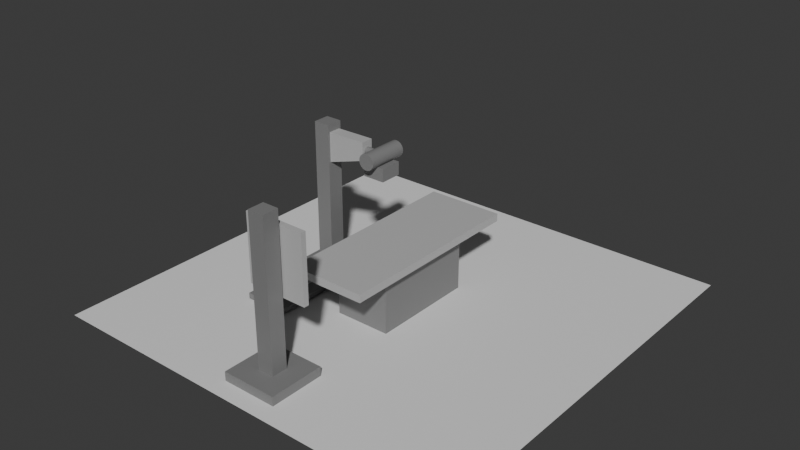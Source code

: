 # Source: xray.blend  (saved by Blender 4.3.34; exported with 4.5.12 LTS)
import bpy
from mathutils import Matrix  # noqa: F401  (used for matrix-valued properties, if any)

bpy.ops.wm.read_factory_settings(use_empty=True)
scene = bpy.context.scene
scene.name = 'Scene'

# ---- collections
col_collection = bpy.data.collections.new('Collection'); scene.collection.children.link(col_collection)

# ---- materials (node trees are filled in below, after node groups)
mat_x = bpy.data.materials.new('Серый')
mat_x_1 = bpy.data.materials.new('Светло серый')
mat_x_1.alpha_threshold = 0.0
mat_x_1.roughness = 0.5
mat_x_1.line_color = (0.0, 0.0, 0.0, 1.0)
mat_white = bpy.data.materials.new('White')

# ---- material node trees
mat_x.use_nodes = True; mat_x.node_tree.nodes.clear()
_N = mat_x.node_tree.nodes; _L = mat_x.node_tree.links
n0 = _N.new('ShaderNodeBsdfPrincipled'); n0.name = 'Principled BSDF'; n0.location = (10, 300)
n0.inputs[0].default_value = (0.2164, 0.2164, 0.2164, 1.0)
n1 = _N.new('ShaderNodeOutputMaterial'); n1.name = 'Material Output'; n1.location = (300, 300)
_L.new(n0.outputs[0], n1.inputs[0])
n1.is_active_output = True
mat_x_1.use_nodes = True; mat_x_1.node_tree.nodes.clear()
_N = mat_x_1.node_tree.nodes; _L = mat_x_1.node_tree.links
n0 = _N.new('ShaderNodeOutputMaterial'); n0.name = 'Material Output'; n0.location = (300, 300)
n1 = _N.new('ShaderNodeBsdfPrincipled'); n1.name = 'Principled BSDF'; n1.location = (10, 300)
n1.inputs[0].default_value = (0.4898, 0.4898, 0.4898, 1.0)
n1.inputs[3].default_value = 1.45
_L.new(n1.outputs[0], n0.inputs[0])
n0.is_active_output = True
mat_white.use_nodes = True; mat_white.node_tree.nodes.clear()
_N = mat_white.node_tree.nodes; _L = mat_white.node_tree.links
n0 = _N.new('ShaderNodeBsdfPrincipled'); n0.name = 'Principled BSDF'; n0.location = (10, 300)
n1 = _N.new('ShaderNodeOutputMaterial'); n1.name = 'Material Output'; n1.location = (300, 300)
_L.new(n0.outputs[0], n1.inputs[0])
n1.is_active_output = True

# ---- world
world_world = bpy.data.worlds.new('World'); scene.world = world_world
world_world.use_nodes = True; world_world.node_tree.nodes.clear()
_N = world_world.node_tree.nodes; _L = world_world.node_tree.links
n0 = _N.new('ShaderNodeOutputWorld'); n0.name = 'World Output'; n0.location = (300, 300)
n1 = _N.new('ShaderNodeBackground'); n1.name = 'Background'; n1.location = (10, 300)
n1.inputs[0].default_value = (0.05088, 0.05088, 0.05088, 1.0)
_L.new(n1.outputs[0], n0.inputs[0])
n0.is_active_output = True
world_world.color = (0.05088, 0.05088, 0.05088)
world_world.sun_shadow_jitter_overblur = 0.0

# ---- meshes
me_cube_002 = bpy.data.meshes.new('Cube.002')
me_cube_002.from_pydata([(-1.0, -1.898, -1.0), (-1.0, -1.898, 1.0), (-1.0, 1.898, -1.0), (-1.0, 1.898, 1.0), (1.0, -1.898, -1.0), (1.0, -1.898, 1.0), (1.0, 1.898, -1.0), (1.0, 1.898, 1.0)], [], [(0, 1, 3, 2), (2, 3, 7, 6), (6, 7, 5, 4), (4, 5, 1, 0), (2, 6, 4, 0), (7, 3, 1, 5)])
_uv = me_cube_002.uv_layers.new(name='UVMap')
_uv.uv.foreach_set('vector', [0.375, 0.0, 0.625, 0.0, 0.625, 0.25, 0.375, 0.25, 0.375, 0.25, 0.625, 0.25, 0.625, 0.5, 0.375, 0.5, 0.375, 0.5, 0.625, 0.5, 0.625, 0.75, 0.375, 0.75, 0.375, 0.75, 0.625, 0.75, 0.625, 1.0, 0.375, 1.0, 0.125, 0.5, 0.375, 0.5, 0.375, 0.75, 0.125, 0.75, 0.625, 0.5, 0.875, 0.5, 0.875, 0.75, 0.625, 0.75])
me_cube_002.materials.append(mat_x)
me_cube_002.update()
me_cube_003 = bpy.data.meshes.new('Cube.003')
me_cube_003.from_pydata([(-1.374, -3.512, -0.1411), (-1.374, -3.512, 0.1411), (-1.374, 3.512, -0.1411), (-1.374, 3.512, 0.1411), (1.374, -3.512, -0.1411), (1.374, -3.512, 0.1411), (1.374, 3.512, -0.1411), (1.374, 3.512, 0.1411)], [], [(0, 1, 3, 2), (2, 3, 7, 6), (6, 7, 5, 4), (4, 5, 1, 0), (2, 6, 4, 0), (7, 3, 1, 5)])
_uv = me_cube_003.uv_layers.new(name='UVMap')
_uv.uv.foreach_set('vector', [0.375, 0.0, 0.625, 0.0, 0.625, 0.25, 0.375, 0.25, 0.375, 0.25, 0.625, 0.25, 0.625, 0.5, 0.375, 0.5, 0.375, 0.5, 0.625, 0.5, 0.625, 0.75, 0.375, 0.75, 0.375, 0.75, 0.625, 0.75, 0.625, 1.0, 0.375, 1.0, 0.125, 0.5, 0.375, 0.5, 0.375, 0.75, 0.125, 0.75, 0.625, 0.5, 0.875, 0.5, 0.875, 0.75, 0.625, 0.75])
me_cube_003.materials.append(mat_x_1)
me_cube_003.update()
me_cube_004 = bpy.data.meshes.new('Cube.004')
me_cube_004.from_pydata([(-1.0, -1.0, -0.1705), (-1.0, -1.0, 0.1705), (-1.0, 1.0, -0.1705), (-1.0, 1.0, 0.1705), (1.0, -1.0, -0.1705), (1.0, -1.0, 0.1705), (1.0, 1.0, -0.1705), (1.0, 1.0, 0.1705)], [], [(0, 1, 3, 2), (2, 3, 7, 6), (6, 7, 5, 4), (4, 5, 1, 0), (2, 6, 4, 0), (7, 3, 1, 5)])
_uv = me_cube_004.uv_layers.new(name='UVMap')
_uv.uv.foreach_set('vector', [0.375, 0.0, 0.625, 0.0, 0.625, 0.25, 0.375, 0.25, 0.375, 0.25, 0.625, 0.25, 0.625, 0.5, 0.375, 0.5, 0.375, 0.5, 0.625, 0.5, 0.625, 0.75, 0.375, 0.75, 0.375, 0.75, 0.625, 0.75, 0.625, 1.0, 0.375, 1.0, 0.125, 0.5, 0.375, 0.5, 0.375, 0.75, 0.125, 0.75, 0.625, 0.5, 0.875, 0.5, 0.875, 0.75, 0.625, 0.75])
me_cube_004.materials.append(mat_x)
me_cube_004.update()
me_plane = bpy.data.meshes.new('Plane')
me_plane.from_pydata([(-7.543, -7.543, 0.0), (7.543, -7.543, 0.0), (-7.543, 7.543, 0.0), (7.543, 7.543, 0.0)], [], [(0, 1, 3, 2)])
_uv = me_plane.uv_layers.new(name='UVMap')
_uv.uv.foreach_set('vector', [0.0, 0.0, 1.0, 0.0, 1.0, 1.0, 0.0, 1.0])
me_plane.materials.append(mat_white)
me_plane.update()
me_cube_006 = bpy.data.meshes.new('Cube.006')
me_cube_006.from_pydata([(0.2928, 0.2928, 2.666), (0.2928, 0.2928, -2.666), (0.2928, -0.2928, 2.666), (0.2928, -0.2928, -2.666), (-0.2928, 0.2928, 2.666), (-0.2928, 0.2928, -2.666), (-0.2928, -0.2928, 2.666), (-0.2928, -0.2928, -2.666)], [], [(0, 1, 3, 2), (2, 3, 7, 6), (6, 7, 5, 4), (4, 5, 1, 0), (2, 6, 4, 0), (7, 3, 1, 5)])
_uv = me_cube_006.uv_layers.new(name='UVMap')
_uv.uv.foreach_set('vector', [0.375, 0.0, 0.625, 0.0, 0.625, 0.25, 0.375, 0.25, 0.375, 0.25, 0.625, 0.25, 0.625, 0.5, 0.375, 0.5, 0.375, 0.5, 0.625, 0.5, 0.625, 0.75, 0.375, 0.75, 0.375, 0.75, 0.625, 0.75, 0.625, 1.0, 0.375, 1.0, 0.125, 0.5, 0.375, 0.5, 0.375, 0.75, 0.125, 0.75, 0.625, 0.5, 0.875, 0.5, 0.875, 0.75, 0.625, 0.75])
me_cube_006.materials.append(mat_x)
me_cube_006.update()
me_cube_007 = bpy.data.meshes.new('Cube.007')
me_cube_007.from_pydata([(0.2928, 0.2212, 0.535), (0.2928, 0.2212, -0.535), (0.2928, -0.2212, 0.535), (0.2928, -0.2212, -0.535), (-1.177, 0.2212, 0.55), (-1.177, 0.2212, -0.0818), (-1.177, -0.2212, 0.55), (-1.177, -0.2212, -0.0818)], [], [(0, 1, 3, 2), (2, 3, 7, 6), (6, 7, 5, 4), (4, 5, 1, 0), (2, 6, 4, 0), (7, 3, 1, 5)])
_uv = me_cube_007.uv_layers.new(name='UVMap')
_uv.uv.foreach_set('vector', [0.375, 0.0, 0.625, 0.0, 0.625, 0.25, 0.375, 0.25, 0.375, 0.25, 0.625, 0.25, 0.625, 0.5, 0.375, 0.5, 0.375, 0.5, 0.625, 0.5, 0.625, 0.75, 0.375, 0.75, 0.375, 0.75, 0.625, 0.75, 0.625, 1.0, 0.375, 1.0, 0.125, 0.5, 0.375, 0.5, 0.375, 0.75, 0.125, 0.75, 0.625, 0.5, 0.875, 0.5, 0.875, 0.75, 0.625, 0.75])
me_cube_007.materials.append(mat_x_1)
me_cube_007.update()
me_cube_009 = bpy.data.meshes.new('Cube.009')
me_cube_009.from_pydata([(0.3905, 0.3905, 0.2313), (0.3905, 0.3905, -0.2313), (0.3905, -0.3905, 0.2313), (0.3905, -0.3905, -0.2313), (-0.3905, 0.3905, 0.2313), (-0.3905, 0.3905, -0.2313), (-0.3905, -0.3905, 0.2313), (-0.3905, -0.3905, -0.2313)], [], [(0, 1, 3, 2), (2, 3, 7, 6), (6, 7, 5, 4), (4, 5, 1, 0), (2, 6, 4, 0), (7, 3, 1, 5)])
_uv = me_cube_009.uv_layers.new(name='UVMap')
_uv.uv.foreach_set('vector', [0.375, 0.0, 0.625, 0.0, 0.625, 0.25, 0.375, 0.25, 0.375, 0.25, 0.625, 0.25, 0.625, 0.5, 0.375, 0.5, 0.375, 0.5, 0.625, 0.5, 0.625, 0.75, 0.375, 0.75, 0.375, 0.75, 0.625, 0.75, 0.625, 1.0, 0.375, 1.0, 0.125, 0.5, 0.375, 0.5, 0.375, 0.75, 0.125, 0.75, 0.625, 0.5, 0.875, 0.5, 0.875, 0.75, 0.625, 0.75])
me_cube_009.materials.append(mat_x)
me_cube_009.update()
me_cylinder = bpy.data.meshes.new('Cylinder')
me_cylinder.from_pydata([(0.0, 0.2836, -0.7348), (0.0, 0.2836, 0.7348), (0.05534, 0.2782, -0.7348), (0.05534, 0.2782, 0.7348), (0.1085, 0.2621, -0.7348), (0.1085, 0.2621, 0.7348), (0.1576, 0.2358, -0.7348), (0.1576, 0.2358, 0.7348), (0.2006, 0.2006, -0.7348), (0.2006, 0.2006, 0.7348), (0.2358, 0.1576, -0.7348), (0.2358, 0.1576, 0.7348), (0.2621, 0.1085, -0.7348), (0.2621, 0.1085, 0.7348), (0.2782, 0.05534, -0.7348), (0.2782, 0.05534, 0.7348), (0.2836, 0.0, -0.7348), (0.2836, 0.0, 0.7348), (0.2782, -0.05534, -0.7348), (0.2782, -0.05534, 0.7348), (0.2621, -0.1085, -0.7348), (0.2621, -0.1085, 0.7348), (0.2358, -0.1576, -0.7348), (0.2358, -0.1576, 0.7348), (0.2006, -0.2006, -0.7348), (0.2006, -0.2006, 0.7348), (0.1576, -0.2358, -0.7348), (0.1576, -0.2358, 0.7348), (0.1085, -0.2621, -0.7348), (0.1085, -0.2621, 0.7348), (0.05534, -0.2782, -0.7348), (0.05534, -0.2782, 0.7348), (0.0, -0.2836, -0.7348), (0.0, -0.2836, 0.7348), (-0.05534, -0.2782, -0.7348), (-0.05534, -0.2782, 0.7348), (-0.1085, -0.2621, -0.7348), (-0.1085, -0.2621, 0.7348), (-0.1576, -0.2358, -0.7348), (-0.1576, -0.2358, 0.7348), (-0.2006, -0.2006, -0.7348), (-0.2006, -0.2006, 0.7348), (-0.2358, -0.1576, -0.7348), (-0.2358, -0.1576, 0.7348), (-0.2621, -0.1085, -0.7348), (-0.2621, -0.1085, 0.7348), (-0.2782, -0.05534, -0.7348), (-0.2782, -0.05534, 0.7348), (-0.2836, 0.0, -0.7348), (-0.2836, 0.0, 0.7348), (-0.2782, 0.05534, -0.7348), (-0.2782, 0.05534, 0.7348), (-0.2621, 0.1085, -0.7348), (-0.2621, 0.1085, 0.7348), (-0.2358, 0.1576, -0.7348), (-0.2358, 0.1576, 0.7348), (-0.2006, 0.2006, -0.7348), (-0.2006, 0.2006, 0.7348), (-0.1576, 0.2358, -0.7348), (-0.1576, 0.2358, 0.7348), (-0.1085, 0.2621, -0.7348), (-0.1085, 0.2621, 0.7348), (-0.05534, 0.2782, -0.7348), (-0.05534, 0.2782, 0.7348)], [], [(0, 1, 3, 2), (2, 3, 5, 4), (4, 5, 7, 6), (6, 7, 9, 8), (8, 9, 11, 10), (10, 11, 13, 12), (12, 13, 15, 14), (14, 15, 17, 16), (16, 17, 19, 18), (18, 19, 21, 20), (20, 21, 23, 22), (22, 23, 25, 24), (24, 25, 27, 26), (26, 27, 29, 28), (28, 29, 31, 30), (30, 31, 33, 32), (32, 33, 35, 34), (34, 35, 37, 36), (36, 37, 39, 38), (38, 39, 41, 40), (40, 41, 43, 42), (42, 43, 45, 44), (44, 45, 47, 46), (46, 47, 49, 48), (48, 49, 51, 50), (50, 51, 53, 52), (52, 53, 55, 54), (54, 55, 57, 56), (56, 57, 59, 58), (58, 59, 61, 60), (3, 1, 63, 61, 59, 57, 55, 53, 51, 49, 47, 45, 43, 41, 39, 37, 35, 33, 31, 29, 27, 25, 23, 21, 19, 17, 15, 13, 11, 9, 7, 5), (60, 61, 63, 62), (62, 63, 1, 0), (0, 2, 4, 6, 8, 10, 12, 14, 16, 18, 20, 22, 24, 26, 28, 30, 32, 34, 36, 38, 40, 42, 44, 46, 48, 50, 52, 54, 56, 58, 60, 62)])
_uv = me_cylinder.uv_layers.new(name='UVMap')
_uv.uv.foreach_set('vector', [1.0, 0.5, 1.0, 1.0, 0.9688, 1.0, 0.9688, 0.5, 0.9688, 0.5, 0.9688, 1.0, 0.9375, 1.0, 0.9375, 0.5, 0.9375, 0.5, 0.9375, 1.0, 0.9062, 1.0, 0.9062, 0.5, 0.9062, 0.5, 0.9062, 1.0, 0.875, 1.0, 0.875, 0.5, 0.875, 0.5, 0.875, 1.0, 0.8438, 1.0, 0.8438, 0.5, 0.8438, 0.5, 0.8438, 1.0, 0.8125, 1.0, 0.8125, 0.5, 0.8125, 0.5, 0.8125, 1.0, 0.7812, 1.0, 0.7812, 0.5, 0.7812, 0.5, 0.7812, 1.0, 0.75, 1.0, 0.75, 0.5, 0.75, 0.5, 0.75, 1.0, 0.7188, 1.0, 0.7188, 0.5, 0.7188, 0.5, 0.7188, 1.0, 0.6875, 1.0, 0.6875, 0.5, 0.6875, 0.5, 0.6875, 1.0, 0.6562, 1.0, 0.6562, 0.5, 0.6562, 0.5, 0.6562, 1.0, 0.625, 1.0, 0.625, 0.5, 0.625, 0.5, 0.625, 1.0, 0.5938, 1.0, 0.5938, 0.5, 0.5938, 0.5, 0.5938, 1.0, 0.5625, 1.0, 0.5625, 0.5, 0.5625, 0.5, 0.5625, 1.0, 0.5312, 1.0, 0.5312, 0.5, 0.5312, 0.5, 0.5312, 1.0, 0.5, 1.0, 0.5, 0.5, 0.5, 0.5, 0.5, 1.0, 0.4688, 1.0, 0.4688, 0.5, 0.4688, 0.5, 0.4688, 1.0, 0.4375, 1.0, 0.4375, 0.5, 0.4375, 0.5, 0.4375, 1.0, 0.4062, 1.0, 0.4062, 0.5, 0.4062, 0.5, 0.4062, 1.0, 0.375, 1.0, 0.375, 0.5, 0.375, 0.5, 0.375, 1.0, 0.3438, 1.0, 0.3438, 0.5, 0.3438, 0.5, 0.3438, 1.0, 0.3125, 1.0, 0.3125, 0.5, 0.3125, 0.5, 0.3125, 1.0, 0.2812, 1.0, 0.2812, 0.5, 0.2812, 0.5, 0.2812, 1.0, 0.25, 1.0, 0.25, 0.5, 0.25, 0.5, 0.25, 1.0, 0.2188, 1.0, 0.2188, 0.5, 0.2188, 0.5, 0.2188, 1.0, 0.1875, 1.0, 0.1875, 0.5, 0.1875, 0.5, 0.1875, 1.0, 0.1562, 1.0, 0.1562, 0.5, 0.1562, 0.5, 0.1562, 1.0, 0.125, 1.0, 0.125, 0.5, 0.125, 0.5, 0.125, 1.0, 0.09375, 1.0, 0.09375, 0.5, 0.09375, 0.5, 0.09375, 1.0, 0.0625, 1.0, 0.0625, 0.5, 0.2968, 0.4854, 0.25, 0.49, 0.2032, 0.4854, 0.1582, 0.4717, 0.1167, 0.4496, 0.08029, 0.4197, 0.05045, 0.3833, 0.02827, 0.3418, 0.01461, 0.2968, 0.01, 0.25, 0.01461, 0.2032, 0.02827, 0.1582, 0.05045, 0.1167, 0.08029, 0.08029, 0.1167, 0.05045, 0.1582, 0.02827, 0.2032, 0.01461, 0.25, 0.01, 0.2968, 0.01461, 0.3418, 0.02827, 0.3833, 0.05045, 0.4197, 0.08029, 0.4496, 0.1167, 0.4717, 0.1582, 0.4854, 0.2032, 0.49, 0.25, 0.4854, 0.2968, 0.4717, 0.3418, 0.4496, 0.3833, 0.4197, 0.4197, 0.3833, 0.4496, 0.3418, 0.4717, 0.0625, 0.5, 0.0625, 1.0, 0.03125, 1.0, 0.03125, 0.5, 0.03125, 0.5, 0.03125, 1.0, 0.0, 1.0, 0.0, 0.5, 0.75, 0.49, 0.7968, 0.4854, 0.8418, 0.4717, 0.8833, 0.4496, 0.9197, 0.4197, 0.9496, 0.3833, 0.9717, 0.3418, 0.9854, 0.2968, 0.99, 0.25, 0.9854, 0.2032, 0.9717, 0.1582, 0.9496, 0.1167, 0.9197, 0.08029, 0.8833, 0.05045, 0.8418, 0.02827, 0.7968, 0.01461, 0.75, 0.01, 0.7032, 0.01461, 0.6582, 0.02827, 0.6167, 0.05045, 0.5803, 0.08029, 0.5504, 0.1167, 0.5283, 0.1582, 0.5146, 0.2032, 0.51, 0.25, 0.5146, 0.2968, 0.5283, 0.3418, 0.5504, 0.3833, 0.5803, 0.4197, 0.6167, 0.4496, 0.6582, 0.4717, 0.7032, 0.4854])
me_cylinder.materials.append(mat_x)
me_cylinder.update()
me_cube_011 = bpy.data.meshes.new('Cube.011')
me_cube_011.from_pydata([(-1.0, -1.0, -0.1705), (-1.0, -1.0, 0.1705), (-1.0, 1.0, -0.1705), (-1.0, 1.0, 0.1705), (1.0, -1.0, -0.1705), (1.0, -1.0, 0.1705), (1.0, 1.0, -0.1705), (1.0, 1.0, 0.1705)], [], [(0, 1, 3, 2), (2, 3, 7, 6), (6, 7, 5, 4), (4, 5, 1, 0), (2, 6, 4, 0), (7, 3, 1, 5)])
_uv = me_cube_011.uv_layers.new(name='UVMap')
_uv.uv.foreach_set('vector', [0.375, 0.0, 0.625, 0.0, 0.625, 0.25, 0.375, 0.25, 0.375, 0.25, 0.625, 0.25, 0.625, 0.5, 0.375, 0.5, 0.375, 0.5, 0.625, 0.5, 0.625, 0.75, 0.375, 0.75, 0.375, 0.75, 0.625, 0.75, 0.625, 1.0, 0.375, 1.0, 0.125, 0.5, 0.375, 0.5, 0.375, 0.75, 0.125, 0.75, 0.625, 0.5, 0.875, 0.5, 0.875, 0.75, 0.625, 0.75])
me_cube_011.materials.append(mat_x)
me_cube_011.update()
me_cube_012 = bpy.data.meshes.new('Cube.012')
me_cube_012.from_pydata([(-0.2928, -0.2928, 2.666), (-0.2928, -0.2928, -2.666), (-0.2928, 0.2928, 2.666), (-0.2928, 0.2928, -2.666), (0.2928, -0.2928, 2.666), (0.2928, -0.2928, -2.666), (0.2928, 0.2928, 2.666), (0.2928, 0.2928, -2.666)], [], [(0, 1, 3, 2), (2, 3, 7, 6), (6, 7, 5, 4), (4, 5, 1, 0), (2, 6, 4, 0), (7, 3, 1, 5)])
_uv = me_cube_012.uv_layers.new(name='UVMap')
_uv.uv.foreach_set('vector', [0.375, 0.0, 0.625, 0.0, 0.625, 0.25, 0.375, 0.25, 0.375, 0.25, 0.625, 0.25, 0.625, 0.5, 0.375, 0.5, 0.375, 0.5, 0.625, 0.5, 0.625, 0.75, 0.375, 0.75, 0.375, 0.75, 0.625, 0.75, 0.625, 1.0, 0.375, 1.0, 0.125, 0.5, 0.375, 0.5, 0.375, 0.75, 0.125, 0.75, 0.625, 0.5, 0.875, 0.5, 0.875, 0.75, 0.625, 0.75])
me_cube_012.materials.append(mat_x)
me_cube_012.update()
me_cube_013 = bpy.data.meshes.new('Cube.013')
me_cube_013.from_pydata([(-1.091, -0.09131, 1.19), (-1.091, -0.09131, -1.19), (-1.091, 0.09131, 1.19), (-1.091, 0.09131, -1.19), (1.091, -0.09131, 1.19), (1.091, -0.09131, -1.19), (1.091, 0.09131, 1.19), (1.091, 0.09131, -1.19)], [], [(0, 1, 3, 2), (2, 3, 7, 6), (6, 7, 5, 4), (4, 5, 1, 0), (2, 6, 4, 0), (7, 3, 1, 5)])
_uv = me_cube_013.uv_layers.new(name='UVMap')
_uv.uv.foreach_set('vector', [0.375, 0.0, 0.625, 0.0, 0.625, 0.25, 0.375, 0.25, 0.375, 0.25, 0.625, 0.25, 0.625, 0.5, 0.375, 0.5, 0.375, 0.5, 0.625, 0.5, 0.625, 0.75, 0.375, 0.75, 0.375, 0.75, 0.625, 0.75, 0.625, 1.0, 0.375, 1.0, 0.125, 0.5, 0.375, 0.5, 0.375, 0.75, 0.125, 0.75, 0.625, 0.5, 0.875, 0.5, 0.875, 0.75, 0.625, 0.75])
me_cube_013.materials.append(mat_x_1)
me_cube_013.update()
me_cylinder_001 = bpy.data.meshes.new('Cylinder.001')
me_cylinder_001.from_pydata([(0.0, 0.1334, -1.228), (0.0, 0.1334, 1.228), (0.02603, 0.1308, -1.228), (0.02603, 0.1308, 1.228), (0.05105, 0.1232, -1.228), (0.05105, 0.1232, 1.228), (0.07411, 0.1109, -1.228), (0.07411, 0.1109, 1.228), (0.09433, 0.09433, -1.228), (0.09433, 0.09433, 1.228), (0.1109, 0.07411, -1.228), (0.1109, 0.07411, 1.228), (0.1232, 0.05105, -1.228), (0.1232, 0.05105, 1.228), (0.1308, 0.02602, -1.228), (0.1308, 0.02602, 1.228), (0.1334, 0.0, -1.228), (0.1334, 0.0, 1.228), (0.1308, -0.02602, -1.228), (0.1308, -0.02602, 1.228), (0.1232, -0.05105, -1.228), (0.1232, -0.05105, 1.228), (0.1109, -0.07411, -1.228), (0.1109, -0.07411, 1.228), (0.09433, -0.09433, -1.228), (0.09433, -0.09433, 1.228), (0.07411, -0.1109, -1.228), (0.07411, -0.1109, 1.228), (0.05105, -0.1232, -1.228), (0.05105, -0.1232, 1.228), (0.02603, -0.1308, -1.228), (0.02603, -0.1308, 1.228), (0.0, -0.1334, -1.228), (0.0, -0.1334, 1.228), (-0.02603, -0.1308, -1.228), (-0.02603, -0.1308, 1.228), (-0.05105, -0.1232, -1.228), (-0.05105, -0.1232, 1.228), (-0.07411, -0.1109, -1.228), (-0.07411, -0.1109, 1.228), (-0.09433, -0.09433, -1.228), (-0.09433, -0.09433, 1.228), (-0.1109, -0.07411, -1.228), (-0.1109, -0.07411, 1.228), (-0.1232, -0.05105, -1.228), (-0.1232, -0.05105, 1.228), (-0.1308, -0.02602, -1.228), (-0.1308, -0.02602, 1.228), (-0.1334, 0.0, -1.228), (-0.1334, 0.0, 1.228), (-0.1308, 0.02602, -1.228), (-0.1308, 0.02602, 1.228), (-0.1232, 0.05105, -1.228), (-0.1232, 0.05105, 1.228), (-0.1109, 0.07411, -1.228), (-0.1109, 0.07411, 1.228), (-0.09433, 0.09433, -1.228), (-0.09433, 0.09433, 1.228), (-0.07411, 0.1109, -1.228), (-0.07411, 0.1109, 1.228), (-0.05105, 0.1232, -1.228), (-0.05105, 0.1232, 1.228), (-0.02603, 0.1308, -1.228), (-0.02603, 0.1308, 1.228)], [], [(0, 1, 3, 2), (2, 3, 5, 4), (4, 5, 7, 6), (6, 7, 9, 8), (8, 9, 11, 10), (10, 11, 13, 12), (12, 13, 15, 14), (14, 15, 17, 16), (16, 17, 19, 18), (18, 19, 21, 20), (20, 21, 23, 22), (22, 23, 25, 24), (24, 25, 27, 26), (26, 27, 29, 28), (28, 29, 31, 30), (30, 31, 33, 32), (32, 33, 35, 34), (34, 35, 37, 36), (36, 37, 39, 38), (38, 39, 41, 40), (40, 41, 43, 42), (42, 43, 45, 44), (44, 45, 47, 46), (46, 47, 49, 48), (48, 49, 51, 50), (50, 51, 53, 52), (52, 53, 55, 54), (54, 55, 57, 56), (56, 57, 59, 58), (58, 59, 61, 60), (3, 1, 63, 61, 59, 57, 55, 53, 51, 49, 47, 45, 43, 41, 39, 37, 35, 33, 31, 29, 27, 25, 23, 21, 19, 17, 15, 13, 11, 9, 7, 5), (60, 61, 63, 62), (62, 63, 1, 0), (0, 2, 4, 6, 8, 10, 12, 14, 16, 18, 20, 22, 24, 26, 28, 30, 32, 34, 36, 38, 40, 42, 44, 46, 48, 50, 52, 54, 56, 58, 60, 62)])
_uv = me_cylinder_001.uv_layers.new(name='UVMap')
_uv.uv.foreach_set('vector', [1.0, 0.5, 1.0, 1.0, 0.9688, 1.0, 0.9688, 0.5, 0.9688, 0.5, 0.9688, 1.0, 0.9375, 1.0, 0.9375, 0.5, 0.9375, 0.5, 0.9375, 1.0, 0.9062, 1.0, 0.9062, 0.5, 0.9062, 0.5, 0.9062, 1.0, 0.875, 1.0, 0.875, 0.5, 0.875, 0.5, 0.875, 1.0, 0.8438, 1.0, 0.8438, 0.5, 0.8438, 0.5, 0.8438, 1.0, 0.8125, 1.0, 0.8125, 0.5, 0.8125, 0.5, 0.8125, 1.0, 0.7812, 1.0, 0.7812, 0.5, 0.7812, 0.5, 0.7812, 1.0, 0.75, 1.0, 0.75, 0.5, 0.75, 0.5, 0.75, 1.0, 0.7188, 1.0, 0.7188, 0.5, 0.7188, 0.5, 0.7188, 1.0, 0.6875, 1.0, 0.6875, 0.5, 0.6875, 0.5, 0.6875, 1.0, 0.6562, 1.0, 0.6562, 0.5, 0.6562, 0.5, 0.6562, 1.0, 0.625, 1.0, 0.625, 0.5, 0.625, 0.5, 0.625, 1.0, 0.5938, 1.0, 0.5938, 0.5, 0.5938, 0.5, 0.5938, 1.0, 0.5625, 1.0, 0.5625, 0.5, 0.5625, 0.5, 0.5625, 1.0, 0.5312, 1.0, 0.5312, 0.5, 0.5312, 0.5, 0.5312, 1.0, 0.5, 1.0, 0.5, 0.5, 0.5, 0.5, 0.5, 1.0, 0.4688, 1.0, 0.4688, 0.5, 0.4688, 0.5, 0.4688, 1.0, 0.4375, 1.0, 0.4375, 0.5, 0.4375, 0.5, 0.4375, 1.0, 0.4062, 1.0, 0.4062, 0.5, 0.4062, 0.5, 0.4062, 1.0, 0.375, 1.0, 0.375, 0.5, 0.375, 0.5, 0.375, 1.0, 0.3438, 1.0, 0.3438, 0.5, 0.3438, 0.5, 0.3438, 1.0, 0.3125, 1.0, 0.3125, 0.5, 0.3125, 0.5, 0.3125, 1.0, 0.2812, 1.0, 0.2812, 0.5, 0.2812, 0.5, 0.2812, 1.0, 0.25, 1.0, 0.25, 0.5, 0.25, 0.5, 0.25, 1.0, 0.2188, 1.0, 0.2188, 0.5, 0.2188, 0.5, 0.2188, 1.0, 0.1875, 1.0, 0.1875, 0.5, 0.1875, 0.5, 0.1875, 1.0, 0.1562, 1.0, 0.1562, 0.5, 0.1562, 0.5, 0.1562, 1.0, 0.125, 1.0, 0.125, 0.5, 0.125, 0.5, 0.125, 1.0, 0.09375, 1.0, 0.09375, 0.5, 0.09375, 0.5, 0.09375, 1.0, 0.0625, 1.0, 0.0625, 0.5, 0.2968, 0.4854, 0.25, 0.49, 0.2032, 0.4854, 0.1582, 0.4717, 0.1167, 0.4496, 0.08029, 0.4197, 0.05045, 0.3833, 0.02827, 0.3418, 0.01461, 0.2968, 0.01, 0.25, 0.01461, 0.2032, 0.02827, 0.1582, 0.05045, 0.1167, 0.08029, 0.08029, 0.1167, 0.05045, 0.1582, 0.02827, 0.2032, 0.01461, 0.25, 0.01, 0.2968, 0.01461, 0.3418, 0.02827, 0.3833, 0.05045, 0.4197, 0.08029, 0.4496, 0.1167, 0.4717, 0.1582, 0.4854, 0.2032, 0.49, 0.25, 0.4854, 0.2968, 0.4717, 0.3418, 0.4496, 0.3833, 0.4197, 0.4197, 0.3833, 0.4496, 0.3418, 0.4717, 0.0625, 0.5, 0.0625, 1.0, 0.03125, 1.0, 0.03125, 0.5, 0.03125, 0.5, 0.03125, 1.0, 0.0, 1.0, 0.0, 0.5, 0.75, 0.49, 0.7968, 0.4854, 0.8418, 0.4717, 0.8833, 0.4496, 0.9197, 0.4197, 0.9496, 0.3833, 0.9717, 0.3418, 0.9854, 0.2968, 0.99, 0.25, 0.9854, 0.2032, 0.9717, 0.1582, 0.9496, 0.1167, 0.9197, 0.08029, 0.8833, 0.05045, 0.8418, 0.02827, 0.7968, 0.01461, 0.75, 0.01, 0.7032, 0.01461, 0.6582, 0.02827, 0.6167, 0.05045, 0.5803, 0.08029, 0.5504, 0.1167, 0.5283, 0.1582, 0.5146, 0.2032, 0.51, 0.25, 0.5146, 0.2968, 0.5283, 0.3418, 0.5504, 0.3833, 0.5803, 0.4197, 0.6167, 0.4496, 0.6582, 0.4717, 0.7032, 0.4854])
me_cylinder_001.materials.append(mat_x)
me_cylinder_001.update()
me_cube_005 = bpy.data.meshes.new('Cube.005')
me_cube_005.from_pydata([(-0.25, -3.2, -0.1), (-0.25, -3.2, 0.1), (-0.25, 3.2, -0.1), (-0.25, 3.2, 0.1), (0.25, -3.2, -0.1), (0.25, -3.2, 0.1), (0.25, 3.2, -0.1), (0.25, 3.2, 0.1)], [], [(0, 1, 3, 2), (2, 3, 7, 6), (6, 7, 5, 4), (4, 5, 1, 0), (2, 6, 4, 0), (7, 3, 1, 5)])
_uv = me_cube_005.uv_layers.new(name='UVMap')
_uv.uv.foreach_set('vector', [0.375, 0.0, 0.625, 0.0, 0.625, 0.25, 0.375, 0.25, 0.375, 0.25, 0.625, 0.25, 0.625, 0.5, 0.375, 0.5, 0.375, 0.5, 0.625, 0.5, 0.625, 0.75, 0.375, 0.75, 0.375, 0.75, 0.625, 0.75, 0.625, 1.0, 0.375, 1.0, 0.125, 0.5, 0.375, 0.5, 0.375, 0.75, 0.125, 0.75, 0.625, 0.5, 0.875, 0.5, 0.875, 0.75, 0.625, 0.75])
me_cube_005.materials.append(mat_x)
me_cube_005.update()
me_cube_008 = bpy.data.meshes.new('Cube.008')
me_cube_008.from_pydata([(-0.25, -3.2, -0.1), (-0.25, -3.2, 0.1), (-0.25, 3.2, -0.1), (-0.25, 3.2, 0.1), (0.25, -3.2, -0.1), (0.25, -3.2, 0.1), (0.25, 3.2, -0.1), (0.25, 3.2, 0.1)], [], [(0, 1, 3, 2), (2, 3, 7, 6), (6, 7, 5, 4), (4, 5, 1, 0), (2, 6, 4, 0), (7, 3, 1, 5)])
_uv = me_cube_008.uv_layers.new(name='UVMap')
_uv.uv.foreach_set('vector', [0.375, 0.0, 0.625, 0.0, 0.625, 0.25, 0.375, 0.25, 0.375, 0.25, 0.625, 0.25, 0.625, 0.5, 0.375, 0.5, 0.375, 0.5, 0.625, 0.5, 0.625, 0.75, 0.375, 0.75, 0.375, 0.75, 0.625, 0.75, 0.625, 1.0, 0.375, 1.0, 0.125, 0.5, 0.375, 0.5, 0.375, 0.75, 0.125, 0.75, 0.625, 0.5, 0.875, 0.5, 0.875, 0.75, 0.625, 0.75])
me_cube_008.materials.append(mat_x)
me_cube_008.update()

# ---- objects
ob_x = bpy.data.objects.new('Подстолье', me_cube_002)
ob_x_1 = bpy.data.objects.new('Стол', me_cube_003)
ob_x_2 = bpy.data.objects.new('Основание Рентгена', me_cube_004)
ob_plane = bpy.data.objects.new('Plane', me_plane)
ob_x_3 = bpy.data.objects.new('Вертикальная направляющая', me_cube_006)
ob_x_4 = bpy.data.objects.new('Вертикальная каретка', me_cube_007)
ob_x_5 = bpy.data.objects.new('Сканер', me_cube_009)
ob_2 = bpy.data.objects.new('Горизонтальная ось 2', me_cylinder)
ob_cube_008 = bpy.data.objects.new('Cube.008', me_cube_011)
ob_cube_009 = bpy.data.objects.new('Cube.009', me_cube_012)
ob_x_6 = bpy.data.objects.new('Вертикальная поверхность', me_cube_013)
ob_1 = bpy.data.objects.new('Горизонтальная ось 1', me_cylinder_001)
ob_2_1 = bpy.data.objects.new('Рельса2', me_cube_005)
ob_1_1 = bpy.data.objects.new('Рельса1', me_cube_008)

# ---- transforms, parenting, visibility, modifiers, constraints
ob_x.location = (0.0, 0.0, 0.9889)
ob_x_1.location = (0.0, 0.0, 2.17)
ob_x_2.location = (-3.077, 0.0, 0.16)
ob_plane.location = (0.0, 0.0, 0.0)
ob_x_3.parent = ob_x_2
ob_x_3.matrix_parent_inverse = Matrix(((1.0, -0.0, 0.0, 3.077), (-0.0, 1.0, -0.0, 0.0), (0.0, 0.0, 1.0, -0.16), (-0.0, 0.0, -0.0, 1.0)))
ob_x_3.location = (-3.077, 0.0, 2.964)
ob_x_3.rotation_euler = (0.0, 0.0, -3.142)
ob_x_4.parent = ob_x_3
ob_x_4.matrix_parent_inverse = Matrix(((-1.0, 8.742e-08, 0.0, -3.077), (-8.742e-08, -1.0, -0.0, -2.69e-07), (0.0, 0.0, 1.0, -2.964), (-0.0, 0.0, -0.0, 1.0)))
ob_x_4.location = (-2.544, 0.0, 4.834)
ob_x_4.rotation_euler = (0.0, 0.0, -3.142)
ob_x_5.parent = ob_2
ob_x_5.matrix_parent_inverse = Matrix(((1.0, -1.776e-15, 8.704e-14, 0.7685), (-8.704e-14, 7.55e-08, 1.0, -5.044), (-1.776e-15, -1.0, 7.55e-08, -3.808e-07), (0.0, -0.0, -0.0, 1.0)))
ob_x_5.location = (-0.7675, -5.575e-08, 4.576)
ob_x_5.rotation_euler = (1.192e-07, 8.527e-14, -3.142)
ob_2.parent = ob_1
ob_2.matrix_parent_inverse = Matrix(((-4.371e-08, 1.0, -2.118e-22, -8.339e-08), (4.371e-08, 1.911e-15, 1.0, -5.044), (1.0, 4.371e-08, -4.371e-08, 1.908), (-0.0, 0.0, 0.0, 1.0)))
ob_2.location = (-0.7685, -9.079e-14, 5.044)
ob_2.rotation_euler = (1.571, -8.704e-14, -1.776e-15)
ob_cube_008.location = (0.0, -5.886, 0.16)
ob_cube_009.location = (0.0, -5.886, 2.964)
ob_x_6.location = (0.0, -5.449, 3.904)
ob_1.parent = ob_x_4
ob_1.matrix_parent_inverse = Matrix(((-1.0, 8.742e-08, 0.0, -2.544), (-8.742e-08, -1.0, -0.0, -2.224e-07), (0.0, 0.0, 1.0, -4.834), (-0.0, 0.0, -0.0, 1.0)))
ob_1.location = (-1.908, 0.0, 5.044)
ob_1.rotation_euler = (1.571, -0.0, 1.571)
ob_2_1.location = (-3.627, 0.0, 0.16)
ob_1_1.location = (-2.517, 0.0, 0.16)

# ---- collection membership
col_collection.objects.link(ob_x)
col_collection.objects.link(ob_x_1)
col_collection.objects.link(ob_x_2)
col_collection.objects.link(ob_plane)
col_collection.objects.link(ob_x_3)
col_collection.objects.link(ob_x_4)
col_collection.objects.link(ob_x_5)
col_collection.objects.link(ob_2)
col_collection.objects.link(ob_cube_008)
col_collection.objects.link(ob_cube_009)
col_collection.objects.link(ob_x_6)
col_collection.objects.link(ob_1)
col_collection.objects.link(ob_2_1)
col_collection.objects.link(ob_1_1)

# ---- scene / render settings (as saved in the file)
scene.frame_start = 1; scene.frame_end = 250; scene.frame_set(1)
scene.render.engine = 'BLENDER_EEVEE_NEXT'
bpy.context.view_layer.update()

# ---- added for rendering (the .blend has no active camera and no usable light): camera, sun
cam_auto = bpy.data.cameras.new('AutoCamera')
cam_auto.lens = 50.0
cam_auto.sensor_width = 36.0
cam_auto.clip_end = 1000.0
ob_auto_camera = bpy.data.objects.new('AutoCamera', cam_auto)
scene.collection.objects.link(ob_auto_camera)
ob_auto_camera.location = (20.4182, -24.5018, 19.144)
ob_auto_camera.rotation_euler = (1.09748, -7.21219e-08, 0.694738)
scene.camera = ob_auto_camera
light_auto_sun = bpy.data.lights.new('AutoSun', 'SUN')
light_auto_sun.energy = 3.0
light_auto_sun.angle = 0.0523599
ob_auto_sun = bpy.data.objects.new('AutoSun', light_auto_sun)
scene.collection.objects.link(ob_auto_sun)
ob_auto_sun.rotation_euler = (0.872665, 0.174533, 0.523599)
bpy.context.view_layer.update()
